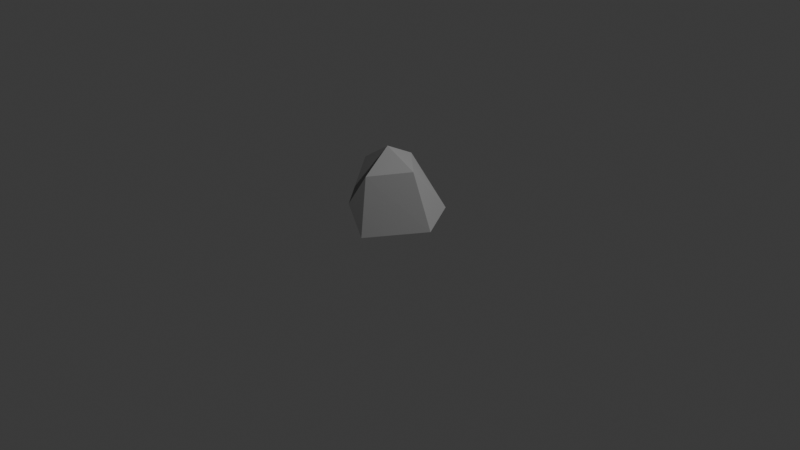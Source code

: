 # Source: small_rock.blend  (saved by Blender 4.1.24; exported with 4.5.12 LTS)
import bpy
from mathutils import Matrix  # noqa: F401  (used for matrix-valued properties, if any)

bpy.ops.wm.read_factory_settings(use_empty=True)
scene = bpy.context.scene
scene.name = 'Scene'

# ---- collections
col_collection = bpy.data.collections.new('Collection'); scene.collection.children.link(col_collection)

# ---- images (referenced by path relative to the original .blend; pixels are not part of the script)
import os
ASSET_DIR = os.environ.get("B2B_ASSET_DIR", "")  # directory of the original .blend (textures are referenced by path, not embedded)
HERE = os.path.dirname(os.path.abspath(__file__))  # packed textures are extracted next to this script under _unpacked/

def load_image(name, relpath, width, height, colorspace="sRGB"):
    """Load a texture the original file referenced (path relative to the .blend, or extracted next to this script)."""
    p = next((c for c in (os.path.join(HERE, relpath), os.path.join(ASSET_DIR, relpath)) if relpath and os.path.exists(c)), "")
    if p:
        img = bpy.data.images.load(p, check_existing=True)
        img.name = name
    else:  # same state as the original file: an image datablock whose file is absent (Cycles renders it pink)
        img = bpy.data.images.new(name, width, height)
        img.source = "FILE"
        img.filepath = "//" + (relpath or name)
    img.colorspace_settings.name = colorspace
    return img
img_image_0 = load_image('Image_0', '_unpacked/Image_0.1cf9df79.jpg', 256, 256, 'sRGB')

# ---- materials (node trees are filled in below, after node groups)
mat_base = bpy.data.materials.new('Base')
mat_base.use_transparent_shadow = False

# ---- material node trees
mat_base.use_nodes = True; mat_base.node_tree.nodes.clear()
_N = mat_base.node_tree.nodes; _L = mat_base.node_tree.links
n0 = _N.new('ShaderNodeBsdfPrincipled'); n0.name = 'Principled BSDF'; n0.location = (10, 300)
n0.inputs[2].default_value = 1.0
n0.inputs[13].default_value = 0.0
n0.inputs[20].default_value = 0.0
n1 = _N.new('ShaderNodeOutputMaterial'); n1.name = 'Material Output'; n1.location = (300, 300)
n2 = _N.new('ShaderNodeTexImage'); n2.name = 'Image Texture'; n2.location = (-440, 210)
n2.label = 'BASE COLOR'
n2.image = img_image_0
_L.new(n0.outputs[0], n1.inputs[0])
_L.new(n2.outputs[0], n0.inputs[0])
n1.is_active_output = True

# ---- world
world_world = bpy.data.worlds.new('World'); scene.world = world_world
world_world.use_nodes = True; world_world.node_tree.nodes.clear()
_N = world_world.node_tree.nodes; _L = world_world.node_tree.links
n0 = _N.new('ShaderNodeOutputWorld'); n0.name = 'World Output'; n0.location = (300, 300)
n1 = _N.new('ShaderNodeBackground'); n1.name = 'Background'; n1.location = (10, 300)
n1.inputs[0].default_value = (0.05088, 0.05088, 0.05088, 1.0)
_L.new(n1.outputs[0], n0.inputs[0])
n0.is_active_output = True
world_world.color = (0.05088, 0.05088, 0.05088)
world_world.use_sun_shadow = False
world_world.sun_shadow_jitter_overblur = 0.0

# ---- cameras
cam_camera = bpy.data.cameras.new('Camera')
cam_camera.clip_end = 100.0
cam_camera.ortho_scale = 7.314

# ---- lights
light_light = bpy.data.lights.new('Light', 'POINT')
light_light.transmission_factor = 0.0
light_light.energy = 1000.0
light_light.shadow_soft_size = 0.1
light_light.shadow_maximum_resolution = 0.006
light_light.use_absolute_resolution = True

# ---- meshes
me_rock02_mesh_007_base_0_1348 = bpy.data.meshes.new('rock02_Mesh_007_Base_0.1348')
me_rock02_mesh_007_base_0_1348.from_pydata([(-0.09192, -0.06348, -5.103), (-0.3305, -0.6283, -5.11), (-0.6417, -0.5818, -5.451), (-0.6178, -6.476e-14, -4.557), (-0.09192, -0.06348, -5.103), (-0.5457, -7.732e-14, -5.441), (-0.3305, -0.6283, -5.11), (-0.6907, -0.6308, -4.791), (-0.6836, -0.8031, -5.123), (-0.9976, -0.5958, -5.137), (-1.104, -7.288e-14, -5.129), (-0.7677, -0.2887, -5.567), (-0.2522, -0.1545, -4.733), (-0.6178, -6.476e-14, -4.557), (-0.6907, -0.6308, -4.791), (-0.6417, -0.5818, -5.451), (-0.09192, -0.06348, -5.103), (-0.5522, -7.956e-14, -5.598), (-0.7677, -0.2887, -5.567), (-0.6836, -0.8031, -5.123), (-0.9976, -0.5958, -5.137), (-0.5457, -7.732e-14, -5.441), (-1.104, -7.288e-14, -5.129), (-0.6178, -6.476e-14, -4.557), (-0.5522, -7.956e-14, -5.598), (-1.104, -7.288e-14, -5.129), (-0.9976, -0.5958, -5.137), (-0.9786, -0.134, -4.753), (-0.5522, -7.956e-14, -5.598), (-0.7677, -0.2887, -5.567), (-1.104, -7.288e-14, -5.129), (-0.5522, -7.956e-14, -5.598), (-0.6417, -0.5818, -5.451), (-0.7677, -0.2887, -5.567), (-0.6907, -0.6308, -4.791), (-0.3305, -0.6283, -5.11), (-0.2522, -0.1545, -4.733), (-0.9786, -0.134, -4.753), (-0.9976, -0.5958, -5.137), (-0.6907, -0.6308, -4.791), (-0.6836, -0.8031, -5.123), (-0.6907, -0.6308, -4.791), (-0.9976, -0.5958, -5.137), (-0.6836, -0.8031, -5.123), (-0.6417, -0.5818, -5.451), (-0.3305, -0.6283, -5.11), (-0.7677, -0.2887, -5.567), (-0.6417, -0.5818, -5.451), (-0.6836, -0.8031, -5.123), (-0.2522, -0.1545, -4.733), (-0.3305, -0.6283, -5.11), (-0.09192, -0.06348, -5.103), (-0.6178, -6.476e-14, -4.557), (-0.2522, -0.1545, -4.733), (-0.09192, -0.06348, -5.103), (-0.6907, -0.6308, -4.791), (-0.6178, -6.476e-14, -4.557), (-0.9786, -0.134, -4.753), (-0.9786, -0.134, -4.753), (-0.6178, -6.476e-14, -4.557), (-1.104, -7.288e-14, -5.129), (-0.5457, -7.732e-14, -5.441), (-0.09192, -0.06348, -5.103), (-0.5522, -7.956e-14, -5.598)], [], [(0, 1, 2), (3, 4, 5), (6, 7, 8), (9, 10, 11), (12, 13, 14), (15, 17, 16), (18, 19, 20), (22, 21, 24), (21, 22, 23), (25, 26, 27), (28, 29, 30), (31, 32, 33), (34, 35, 36), (37, 38, 39), (40, 41, 42), (43, 44, 45), (46, 47, 48), (49, 50, 51), (52, 53, 54), (55, 56, 57), (58, 59, 60), (61, 62, 63)])
me_rock02_mesh_007_base_0_1348.polygons.foreach_set('use_smooth', [0, 0, 0, 0, 0, 0, 0, 0, 0, 1, 0, 0, 0, 0, 0, 0, 0, 0, 0, 1, 0, 0])
_uv = me_rock02_mesh_007_base_0_1348.uv_layers.new(name='UVMap')
_uv.uv.foreach_set('vector', [0.5874, 0.05837, 0.5871, 0.05725, 0.5862, 0.05727, 0.5778, 0.05817, 0.5793, 0.05803, 0.579, 0.05696, 0.5784, 0.05085, 0.5775, 0.05088, 0.578, 0.05134, 0.5791, 0.0558, 0.5786, 0.05479, 0.578, 0.05581, 0.5577, 0.09015, 0.5574, 0.08938, 0.5564, 0.09015, 0.5862, 0.05727, 0.5862, 0.05834, 0.5874, 0.05837, 0.5536, 0.08115, 0.5536, 0.08248, 0.5542, 0.08209, 0.5778, 0.05671, 0.579, 0.05696, 0.5792, 0.05672, 0.579, 0.05696, 0.5778, 0.05671, 0.5778, 0.05817, 0.5786, 0.05479, 0.5791, 0.0558, 0.5792, 0.05469, 0.5775, 0.05551, 0.578, 0.05581, 0.5786, 0.05479, 0.5862, 0.05834, 0.5862, 0.05727, 0.5859, 0.05782, 0.5843, 0.05163, 0.5842, 0.05079, 0.5834, 0.05155, 0.5779, 0.05369, 0.5789, 0.05379, 0.5787, 0.05297, 0.578, 0.05134, 0.5775, 0.05088, 0.5775, 0.05177, 0.578, 0.05134, 0.5785, 0.05175, 0.5784, 0.05085, 0.5523, 0.05311, 0.552, 0.05364, 0.5523, 0.05434, 0.5834, 0.05155, 0.5842, 0.05079, 0.5831, 0.05082, 0.5778, 0.05817, 0.5785, 0.05837, 0.5793, 0.05803, 0.5787, 0.05297, 0.5775, 0.05297, 0.5779, 0.05369, 0.5775, 0.05742, 0.5778, 0.05817, 0.5778, 0.05671, 0.5642, 0.0713, 0.5653, 0.07101, 0.564, 0.071])
me_rock02_mesh_007_base_0_1348.materials.append(mat_base)
me_rock02_mesh_007_base_0_1348.update()
me_rock02_mesh_007_base_0_1348.normals_split_custom_set([tuple(v) for v in zip(*[iter([0.689, -0.2826, -0.6674, 0.689, -0.2826, -0.6674, 0.689, -0.2826, -0.6674, 0.1308, 0.9914, 0.01067, 0.1308, 0.9914, 0.01067, 0.1308, 0.9914, 0.01067, 0.388, -0.8145, 0.4313, 0.388, -0.8145, 0.4313, 0.388, -0.8145, 0.4313, -0.8276, -0.14, -0.5436, -0.8276, -0.14, -0.5436, -0.8276, -0.14, -0.5436, 0.2756, -0.3621, 0.8905, 0.2756, -0.3621, 0.8905, 0.2756, -0.3621, 0.8905, 0.6862, -0.2759, -0.6731, 0.6862, -0.2759, -0.6731, 0.6862, -0.2759, -0.6731, -0.3895, -0.6374, -0.6648, -0.3895, -0.6374, -0.6648, -0.3895, -0.6374, -0.6648, 7.528e-20, 1.0, -1.421e-14, 7.528e-20, 1.0, -1.421e-14, 7.528e-20, 1.0, -1.421e-14, -4.315e-20, 1.0, -1.421e-14, -4.315e-20, 1.0, -1.421e-14, -4.315e-20, 1.0, -1.421e-14, -0.9511, -0.1736, 0.2555, -0.9511, -0.1736, 0.2555, -0.9511, -0.1736, 0.2555, -0.6015, 0.3715, -0.7072, -0.6015, 0.3715, -0.7072, -0.6015, 0.3715, -0.7072, 0.2264, -0.2716, -0.9354, 0.2264, -0.2716, -0.9354, 0.2264, -0.2716, -0.9354, 0.5446, -0.5757, 0.6099, 0.5446, -0.5757, 0.6099, 0.5446, -0.5757, 0.6099, -0.6924, -0.4447, 0.5681, -0.6924, -0.4447, 0.5681, -0.6924, -0.4447, 0.5681, -0.5212, -0.762, 0.3844, -0.5212, -0.762, 0.3844, -0.5212, -0.762, 0.3844, 0.4039, -0.7816, -0.4753, 0.4039, -0.7816, -0.4753, 0.4039, -0.7816, -0.4753, -0.7557, -0.4943, -0.4297, -0.7557, -0.4943, -0.4297, -0.7557, -0.4943, -0.4297, 0.8806, -0.3756, 0.289, 0.8806, -0.3756, 0.289, 0.8806, -0.3756, 0.289, 0.5151, 0.7536, 0.4084, 0.5151, 0.7536, 0.4084, 0.5151, 0.7536, 0.4084, -0.3738, -0.2842, 0.8829, -0.3738, -0.2842, 0.8829, -0.3738, -0.2842, 0.8829, -0.5113, 0.7413, 0.4347, -0.5113, 0.7413, 0.4347, -0.5113, 0.7413, 0.4347, 0.1429, 0.9897, -0.005932, 0.1429, 0.9897, -0.005932, 0.1429, 0.9897, -0.005932])] * 3)])

# ---- objects
ob_light = bpy.data.objects.new('Light', light_light)
ob_camera = bpy.data.objects.new('Camera', cam_camera)
ob_sketchfab_model = bpy.data.objects.new('Sketchfab_model', None)
ob_rootnode = bpy.data.objects.new('RootNode', None)
ob_rock02_mesh_007_base_0_1348 = bpy.data.objects.new('rock02_Mesh_007_Base_0.1348', me_rock02_mesh_007_base_0_1348)
ob_rock02_mesh_007 = bpy.data.objects.new('rock02_Mesh_007', None)
ob_974287e3a6e34e9896eff7891d9b1efa_fbx = bpy.data.objects.new('974287e3a6e34e9896eff7891d9b1efa.fbx', None)

# ---- transforms, parenting, visibility, modifiers, constraints
ob_light.location = (4.076, 1.005, 5.904)
ob_light.rotation_euler = (0.6503, 0.05522, 1.866)
ob_light.lock_rotations_4d = False
ob_light.empty_display_type = 'ARROWS'
ob_light.color = (0.0, 0.0, 0.0, 0.0)
ob_light.lineart.crease_threshold = 0.0
ob_camera.location = (7.359, -6.926, 4.958)
ob_camera.rotation_euler = (1.109, 0.0, 0.8149)
ob_camera.lock_rotations_4d = False
ob_camera.empty_display_type = 'ARROWS'
ob_camera.color = (0.0, 0.0, 0.0, 0.0)
ob_camera.display_type = 'WIRE'
ob_camera.lineart.crease_threshold = 0.0
ob_sketchfab_model.location = (0.0, 0.0, 0.0)
ob_sketchfab_model.rotation_mode = 'QUATERNION'
ob_sketchfab_model.rotation_quaternion = (0.7071, -0.7071, 0.0, 0.0)
ob_sketchfab_model.empty_display_size = 0.001
ob_rootnode.parent = ob_974287e3a6e34e9896eff7891d9b1efa_fbx
ob_rootnode.location = (0.0, 0.0, 0.0)
ob_rootnode.rotation_mode = 'QUATERNION'
ob_rootnode.rotation_quaternion = (1.0, 0.0, 0.0, 0.0)
ob_rootnode.empty_display_size = 0.001
ob_rock02_mesh_007_base_0_1348.parent = ob_rock02_mesh_007
ob_rock02_mesh_007_base_0_1348.location = (0.6123, -6.763e-07, 5.033)
ob_rock02_mesh_007_base_0_1348.rotation_mode = 'QUATERNION'
ob_rock02_mesh_007_base_0_1348.rotation_quaternion = (1.0, 0.0, 0.0, 0.0)
ob_rock02_mesh_007.parent = ob_rootnode
ob_rock02_mesh_007.location = (0.0, 0.0, 0.0)
ob_rock02_mesh_007.rotation_mode = 'QUATERNION'
ob_rock02_mesh_007.rotation_quaternion = (0.7071, -0.7071, 0.0, 0.0)
ob_rock02_mesh_007.empty_display_size = 0.001
ob_974287e3a6e34e9896eff7891d9b1efa_fbx.parent = ob_sketchfab_model
ob_974287e3a6e34e9896eff7891d9b1efa_fbx.location = (0.0, 0.0, 0.0)
ob_974287e3a6e34e9896eff7891d9b1efa_fbx.rotation_mode = 'QUATERNION'
ob_974287e3a6e34e9896eff7891d9b1efa_fbx.rotation_quaternion = (0.7071, 0.7071, 0.0, 0.0)
ob_974287e3a6e34e9896eff7891d9b1efa_fbx.empty_display_size = 0.001

# ---- collection membership
col_collection.objects.link(ob_light)
col_collection.objects.link(ob_camera)
col_collection.objects.link(ob_sketchfab_model)
col_collection.objects.link(ob_rootnode)
col_collection.objects.link(ob_rock02_mesh_007_base_0_1348)
col_collection.objects.link(ob_rock02_mesh_007)
col_collection.objects.link(ob_974287e3a6e34e9896eff7891d9b1efa_fbx)

# ---- scene / render settings (as saved in the file)
scene.camera = ob_camera
scene.frame_start = 1; scene.frame_end = 250; scene.frame_set(1)
scene.render.engine = 'BLENDER_EEVEE_NEXT'
scene.cycles.sampling_pattern = 'TABULATED_SOBOL'
scene.eevee.ray_tracing_options.trace_max_roughness = 0.0
bpy.context.view_layer.update()
